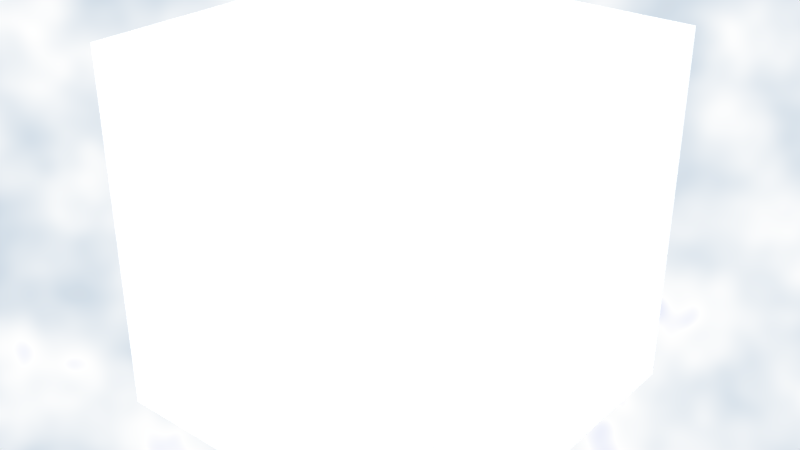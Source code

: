 # Source: array_copy_writeback.blend  (saved by Blender 2.76.0; exported with 4.5.12 LTS)
import bpy
from mathutils import Matrix  # noqa: F401  (used for matrix-valued properties, if any)

bpy.ops.wm.read_factory_settings(use_empty=True)
scene = bpy.context.scene
scene.name = 'Scene'

# ---- collections
col_collection_1 = bpy.data.collections.new('Collection 1'); scene.collection.children.link(col_collection_1)

# ---- world
world_world_001 = bpy.data.worlds.new('World.001'); scene.world = world_world_001
world_world_001.use_nodes = True; world_world_001.node_tree.nodes.clear()
_N = world_world_001.node_tree.nodes; _L = world_world_001.node_tree.links
n0 = _N.new('ShaderNodeOutputWorld'); n0.name = 'World Output'; n0.location = (509, 343)
n1 = _N.new('ShaderNodeTexNoise'); n1.name = 'Noise Texture'; n1.location = (-253, 354)
n1.inputs[2].default_value = 10.4
n2 = _N.new('ShaderNodeBackground'); n2.name = 'Background'; n2.location = (262, 354)
n3 = _N.new('ShaderNodeValToRGB'); n3.name = 'ColorRamp'; n3.location = (-43, 415)
while len(n3.color_ramp.elements) > 1: n3.color_ramp.elements.remove(n3.color_ramp.elements[-1])
n3.color_ramp.elements[0].position = 0.05738; n3.color_ramp.elements[0].color = (0.001999, 0.15, 0.7676, 1.0)
_e = n3.color_ramp.elements.new(0.3217); _e.color = (1.0, 1.0, 1.0, 1.0)
_e = n3.color_ramp.elements.new(0.6434); _e.color = (0.6549, 0.7337, 0.8102, 1.0)
_e = n3.color_ramp.elements.new(0.9385); _e.color = (0.5755, 0.6098, 0.6378, 1.0)
_e = n3.color_ramp.elements.new(1.0); _e.color = (1.0, 1.0, 1.0, 1.0)
_L.new(n2.outputs[0], n0.inputs[0])
_L.new(n1.outputs[0], n3.inputs[0])
_L.new(n3.outputs[0], n2.inputs[0])
n0.is_active_output = True
world_world_001.color = (0.05088, 0.05088, 0.05088)
world_world_001.use_sun_shadow = False
world_world_001.sun_shadow_jitter_overblur = 0.0
world_world_001.cycles.sampling_method = 'MANUAL'
world_world_001.cycles.sample_map_resolution = 256

# ---- meshes
me_cube = bpy.data.meshes.new('Cube')
me_cube.from_pydata([(-1.0, -1.0, -1.0), (-1.0, -1.0, 1.0), (-1.0, 1.0, -1.0), (-1.0, 1.0, 1.0), (1.0, -1.0, -1.0), (1.0, -1.0, 1.0), (1.0, 1.0, -1.0), (1.0, 1.0, 1.0)], [], [(1, 3, 2, 0), (3, 7, 6, 2), (7, 5, 4, 6), (5, 1, 0, 4), (0, 2, 6, 4), (5, 7, 3, 1)])
me_cube.use_remesh_preserve_volume = False
me_cube.use_remesh_preserve_attributes = False
me_cube.use_mirror_vertex_groups = False
me_cube.update()

# ---- objects
ob_cube = bpy.data.objects.new('Cube', me_cube)

# ---- transforms, parenting, visibility, modifiers, constraints
ob_cube.location = (-0.7589, -5.982, -1.225)
ob_cube.lineart.crease_threshold = 0.0

# ---- collection membership
col_collection_1.objects.link(ob_cube)

# ---- scene / render settings (as saved in the file)
scene.frame_start = 1; scene.frame_end = 250; scene.frame_set(1)
scene.render.engine = 'CYCLES'
scene.render.resolution_percentage = 50
scene.render.dither_intensity = 0.0
scene.cycles.use_denoising = False
scene.cycles.samples = 10
scene.cycles.sampling_pattern = 'TABULATED_SOBOL'
scene.cycles.light_sampling_threshold = 0.0
scene.cycles.use_adaptive_sampling = False
scene.cycles.use_light_tree = False
scene.cycles.blur_glossy = 0.0
scene.cycles.pixel_filter_type = 'GAUSSIAN'
scene.cycles.sample_clamp_indirect = 0.0
scene.view_settings.view_transform = 'Standard'
bpy.context.view_layer.update()

# ---- added for rendering (the .blend has no active camera and no usable light): camera, sun
cam_auto = bpy.data.cameras.new('AutoCamera')
cam_auto.lens = 50.0
cam_auto.sensor_width = 36.0
cam_auto.clip_end = 1000.0
ob_auto_camera = bpy.data.objects.new('AutoCamera', cam_auto)
scene.collection.objects.link(ob_auto_camera)
ob_auto_camera.location = (2.44616, -9.82759, 1.33913)
ob_auto_camera.rotation_euler = (1.09748, -7.21219e-08, 0.694738)
scene.camera = ob_auto_camera
light_auto_sun = bpy.data.lights.new('AutoSun', 'SUN')
light_auto_sun.energy = 3.0
light_auto_sun.angle = 0.0523599
ob_auto_sun = bpy.data.objects.new('AutoSun', light_auto_sun)
scene.collection.objects.link(ob_auto_sun)
ob_auto_sun.rotation_euler = (0.872665, 0.174533, 0.523599)
bpy.context.view_layer.update()
